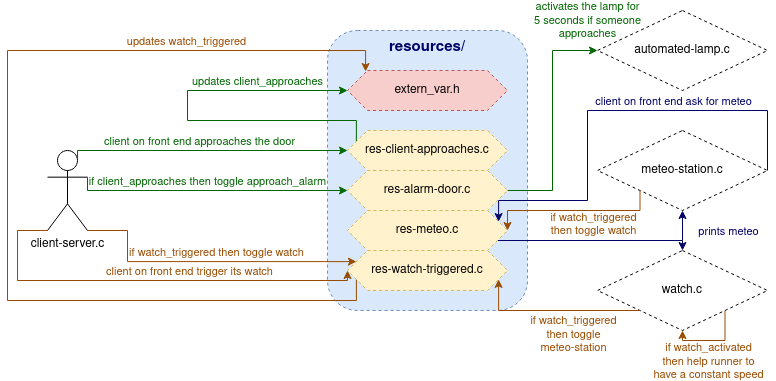

The diagram above was exported from draw.io. Its source (the exported page's mxGraphModel, read from the mxfile embedded in the PNG):
<mxGraphModel dx="622" dy="775" grid="1" gridSize="10" guides="1" tooltips="1" connect="1" arrows="1" fold="1" page="1" pageScale="1" pageWidth="850" pageHeight="1100" math="0" shadow="0">
  <root>
    <mxCell id="0" />
    <mxCell id="1" parent="0" />
    <mxCell id="ARVJnZrCGqc2YmJD4i8q-4" value="&lt;div style=&quot;font-size: 15px&quot;&gt;&lt;b&gt;&lt;font style=&quot;font-size: 15px&quot; color=&quot;#000066&quot;&gt;resources/&lt;/font&gt;&lt;/b&gt;&lt;/div&gt;&lt;div&gt;&lt;font color=&quot;#000033&quot;&gt;&lt;br&gt;&lt;/font&gt;&lt;/div&gt;&lt;div&gt;&lt;font color=&quot;#000033&quot;&gt;&lt;br&gt;&lt;/font&gt;&lt;/div&gt;&lt;div&gt;&lt;font color=&quot;#000033&quot;&gt;&lt;br&gt;&lt;/font&gt;&lt;/div&gt;&lt;div&gt;&lt;font color=&quot;#000033&quot;&gt;&lt;br&gt;&lt;/font&gt;&lt;/div&gt;&lt;div&gt;&lt;font color=&quot;#000033&quot;&gt;&lt;br&gt;&lt;/font&gt;&lt;/div&gt;&lt;div&gt;&lt;font color=&quot;#000033&quot;&gt;&lt;br&gt;&lt;/font&gt;&lt;/div&gt;&lt;div&gt;&lt;font color=&quot;#000033&quot;&gt;&lt;br&gt;&lt;/font&gt;&lt;/div&gt;&lt;div&gt;&lt;font color=&quot;#000033&quot;&gt;&lt;br&gt;&lt;/font&gt;&lt;/div&gt;&lt;div&gt;&lt;font color=&quot;#000033&quot;&gt;&lt;br&gt;&lt;/font&gt;&lt;/div&gt;&lt;div&gt;&lt;font color=&quot;#000033&quot;&gt;&lt;br&gt;&lt;/font&gt;&lt;/div&gt;&lt;div&gt;&lt;font color=&quot;#000033&quot;&gt;&lt;br&gt;&lt;/font&gt;&lt;/div&gt;&lt;div&gt;&lt;font color=&quot;#000033&quot;&gt;&lt;br&gt;&lt;/font&gt;&lt;/div&gt;&lt;div&gt;&lt;font color=&quot;#000033&quot;&gt;&lt;br&gt;&lt;/font&gt;&lt;/div&gt;&lt;div&gt;&lt;font color=&quot;#000033&quot;&gt;&lt;br&gt;&lt;/font&gt;&lt;/div&gt;&lt;div&gt;&lt;font color=&quot;#000033&quot;&gt;&lt;br&gt;&lt;/font&gt;&lt;/div&gt;&lt;div&gt;&lt;font color=&quot;#000033&quot;&gt;&lt;br&gt;&lt;/font&gt;&lt;/div&gt;&lt;div&gt;&lt;font color=&quot;#000033&quot;&gt;&lt;br&gt;&lt;/font&gt;&lt;/div&gt;" style="rounded=1;whiteSpace=wrap;html=1;fillColor=#dae8fc;strokeColor=#6c8ebf;dashed=1;" parent="1" vertex="1">
      <mxGeometry x="360" y="160" width="200" height="280" as="geometry" />
    </mxCell>
    <mxCell id="ARVJnZrCGqc2YmJD4i8q-30" style="edgeStyle=orthogonalEdgeStyle;rounded=0;orthogonalLoop=1;jettySize=auto;html=1;exitX=1;exitY=0.5;exitDx=0;exitDy=0;entryX=1;entryY=0.25;entryDx=0;entryDy=0;strokeColor=#000066;" parent="1" source="ARVJnZrCGqc2YmJD4i8q-14" target="ARVJnZrCGqc2YmJD4i8q-8" edge="1">
      <mxGeometry relative="1" as="geometry">
        <Array as="points">
          <mxPoint x="800" y="240" />
          <mxPoint x="620" y="240" />
          <mxPoint x="620" y="330" />
          <mxPoint x="531" y="330" />
        </Array>
      </mxGeometry>
    </mxCell>
    <mxCell id="ARVJnZrCGqc2YmJD4i8q-31" value="&lt;div&gt;client on front end ask for meteo&lt;/div&gt;" style="edgeLabel;html=1;align=center;verticalAlign=middle;resizable=0;points=[];fontColor=#000066;" parent="ARVJnZrCGqc2YmJD4i8q-30" vertex="1" connectable="0">
      <mxGeometry x="-0.1846" relative="1" as="geometry">
        <mxPoint x="24" y="-10" as="offset" />
      </mxGeometry>
    </mxCell>
    <mxCell id="ARVJnZrCGqc2YmJD4i8q-35" style="edgeStyle=orthogonalEdgeStyle;rounded=0;orthogonalLoop=1;jettySize=auto;html=1;exitX=0;exitY=1;exitDx=0;exitDy=0;exitPerimeter=0;entryX=0;entryY=0.5;entryDx=0;entryDy=0;strokeColor=#994C00;" parent="1" source="ARVJnZrCGqc2YmJD4i8q-1" target="ARVJnZrCGqc2YmJD4i8q-10" edge="1">
      <mxGeometry relative="1" as="geometry">
        <Array as="points">
          <mxPoint x="50" y="360" />
          <mxPoint x="50" y="410" />
          <mxPoint x="380" y="410" />
        </Array>
      </mxGeometry>
    </mxCell>
    <mxCell id="ARVJnZrCGqc2YmJD4i8q-37" value="client on front end trigger its watch" style="edgeLabel;html=1;align=center;verticalAlign=middle;resizable=0;points=[];fontColor=#994C00;" parent="ARVJnZrCGqc2YmJD4i8q-35" vertex="1" connectable="0">
      <mxGeometry x="0.0579" relative="1" as="geometry">
        <mxPoint x="29" y="-10" as="offset" />
      </mxGeometry>
    </mxCell>
    <mxCell id="ARVJnZrCGqc2YmJD4i8q-39" style="edgeStyle=orthogonalEdgeStyle;rounded=0;orthogonalLoop=1;jettySize=auto;html=1;exitX=1;exitY=1;exitDx=0;exitDy=0;exitPerimeter=0;entryX=0;entryY=0.25;entryDx=0;entryDy=0;strokeColor=#994C00;" parent="1" source="ARVJnZrCGqc2YmJD4i8q-1" target="ARVJnZrCGqc2YmJD4i8q-10" edge="1">
      <mxGeometry relative="1" as="geometry">
        <Array as="points">
          <mxPoint x="160" y="360" />
          <mxPoint x="160" y="391" />
        </Array>
        <mxPoint x="380" y="400" as="targetPoint" />
      </mxGeometry>
    </mxCell>
    <mxCell id="ARVJnZrCGqc2YmJD4i8q-40" value="if watch_triggered then toggle watch" style="edgeLabel;html=1;align=center;verticalAlign=middle;resizable=0;points=[];fontColor=#994C00;" parent="ARVJnZrCGqc2YmJD4i8q-39" vertex="1" connectable="0">
      <mxGeometry x="0.2368" relative="1" as="geometry">
        <mxPoint x="-26" y="-10" as="offset" />
      </mxGeometry>
    </mxCell>
    <mxCell id="ARVJnZrCGqc2YmJD4i8q-1" value="&lt;div&gt;client-server.c&lt;/div&gt;" style="shape=umlActor;verticalLabelPosition=bottom;verticalAlign=top;html=1;outlineConnect=0;" parent="1" vertex="1">
      <mxGeometry x="80" y="280" width="40" height="80" as="geometry" />
    </mxCell>
    <mxCell id="ARVJnZrCGqc2YmJD4i8q-28" style="edgeStyle=orthogonalEdgeStyle;rounded=0;orthogonalLoop=1;jettySize=auto;html=1;exitX=1;exitY=0.5;exitDx=0;exitDy=0;entryX=0;entryY=0.5;entryDx=0;entryDy=0;strokeColor=#006600;" parent="1" source="ARVJnZrCGqc2YmJD4i8q-5" target="ARVJnZrCGqc2YmJD4i8q-13" edge="1">
      <mxGeometry relative="1" as="geometry" />
    </mxCell>
    <mxCell id="ARVJnZrCGqc2YmJD4i8q-29" value="activates the lamp for&lt;br&gt; 5 seconds if someone &lt;br&gt;approaches" style="edgeLabel;html=1;align=center;verticalAlign=middle;resizable=0;points=[];fontColor=#006600;" parent="ARVJnZrCGqc2YmJD4i8q-28" vertex="1" connectable="0">
      <mxGeometry x="0.6" y="-2" relative="1" as="geometry">
        <mxPoint x="32" y="-32" as="offset" />
      </mxGeometry>
    </mxCell>
    <mxCell id="ARVJnZrCGqc2YmJD4i8q-5" value="res-alarm-door.c" style="shape=hexagon;perimeter=hexagonPerimeter2;whiteSpace=wrap;html=1;fixedSize=1;dashed=1;fillColor=#fff2cc;strokeColor=#d6b656;" parent="1" vertex="1">
      <mxGeometry x="380" y="300" width="160" height="40" as="geometry" />
    </mxCell>
    <mxCell id="ARVJnZrCGqc2YmJD4i8q-24" style="edgeStyle=orthogonalEdgeStyle;rounded=0;orthogonalLoop=1;jettySize=auto;html=1;exitX=0;exitY=0.25;exitDx=0;exitDy=0;entryX=0;entryY=0.5;entryDx=0;entryDy=0;strokeColor=#006600;fontColor=#006600;" parent="1" source="ARVJnZrCGqc2YmJD4i8q-7" target="ARVJnZrCGqc2YmJD4i8q-12" edge="1">
      <mxGeometry relative="1" as="geometry">
        <Array as="points">
          <mxPoint x="389" y="250" />
          <mxPoint x="220" y="250" />
          <mxPoint x="220" y="220" />
        </Array>
      </mxGeometry>
    </mxCell>
    <mxCell id="ARVJnZrCGqc2YmJD4i8q-25" value="updates client_approaches" style="edgeLabel;html=1;align=center;verticalAlign=middle;resizable=0;points=[];fontColor=#006600;" parent="ARVJnZrCGqc2YmJD4i8q-24" vertex="1" connectable="0">
      <mxGeometry x="0.3889" relative="1" as="geometry">
        <mxPoint x="26.01" y="-9.999999999999998" as="offset" />
      </mxGeometry>
    </mxCell>
    <mxCell id="ARVJnZrCGqc2YmJD4i8q-7" value="res-client-approaches.c" style="shape=hexagon;perimeter=hexagonPerimeter2;whiteSpace=wrap;html=1;fixedSize=1;dashed=1;fillColor=#fff2cc;strokeColor=#d6b656;" parent="1" vertex="1">
      <mxGeometry x="380" y="260" width="160" height="40" as="geometry" />
    </mxCell>
    <mxCell id="ARVJnZrCGqc2YmJD4i8q-32" style="edgeStyle=orthogonalEdgeStyle;rounded=0;orthogonalLoop=1;jettySize=auto;html=1;entryX=0.5;entryY=1;entryDx=0;entryDy=0;strokeColor=#000066;" parent="1" target="ARVJnZrCGqc2YmJD4i8q-14" edge="1">
      <mxGeometry relative="1" as="geometry">
        <Array as="points">
          <mxPoint x="715" y="370" />
        </Array>
        <mxPoint x="530" y="370" as="sourcePoint" />
      </mxGeometry>
    </mxCell>
    <mxCell id="ARVJnZrCGqc2YmJD4i8q-33" value="prints meteo" style="edgeLabel;html=1;align=center;verticalAlign=middle;resizable=0;points=[];fontColor=#000066;" parent="ARVJnZrCGqc2YmJD4i8q-32" vertex="1" connectable="0">
      <mxGeometry x="-0.0308" y="1" relative="1" as="geometry">
        <mxPoint x="126" y="-9" as="offset" />
      </mxGeometry>
    </mxCell>
    <mxCell id="ARVJnZrCGqc2YmJD4i8q-8" value="res-meteo.c" style="shape=hexagon;perimeter=hexagonPerimeter2;whiteSpace=wrap;html=1;fixedSize=1;dashed=1;fillColor=#fff2cc;strokeColor=#d6b656;" parent="1" vertex="1">
      <mxGeometry x="380" y="340" width="160" height="40" as="geometry" />
    </mxCell>
    <mxCell id="ARVJnZrCGqc2YmJD4i8q-42" style="edgeStyle=orthogonalEdgeStyle;rounded=0;orthogonalLoop=1;jettySize=auto;html=1;entryX=0.5;entryY=0;entryDx=0;entryDy=0;strokeColor=#000066;" parent="1" target="ARVJnZrCGqc2YmJD4i8q-15" edge="1">
      <mxGeometry relative="1" as="geometry">
        <Array as="points">
          <mxPoint x="715" y="380" />
          <mxPoint x="715" y="380" />
        </Array>
        <mxPoint x="715" y="370" as="sourcePoint" />
        <mxPoint x="760" y="380" as="targetPoint" />
      </mxGeometry>
    </mxCell>
    <mxCell id="ARVJnZrCGqc2YmJD4i8q-36" style="edgeStyle=orthogonalEdgeStyle;rounded=0;orthogonalLoop=1;jettySize=auto;html=1;exitX=0;exitY=0.75;exitDx=0;exitDy=0;entryX=0.113;entryY=0.025;entryDx=0;entryDy=0;entryPerimeter=0;strokeColor=#994C00;" parent="1" source="ARVJnZrCGqc2YmJD4i8q-10" target="ARVJnZrCGqc2YmJD4i8q-12" edge="1">
      <mxGeometry relative="1" as="geometry">
        <Array as="points">
          <mxPoint x="389" y="430" />
          <mxPoint x="40" y="430" />
          <mxPoint x="40" y="180" />
          <mxPoint x="398" y="180" />
        </Array>
      </mxGeometry>
    </mxCell>
    <mxCell id="ARVJnZrCGqc2YmJD4i8q-38" value="updates watch_triggered" style="edgeLabel;html=1;align=center;verticalAlign=middle;resizable=0;points=[];fontColor=#994C00;" parent="ARVJnZrCGqc2YmJD4i8q-36" vertex="1" connectable="0">
      <mxGeometry x="0.4942" y="4" relative="1" as="geometry">
        <mxPoint x="52.79" y="-6" as="offset" />
      </mxGeometry>
    </mxCell>
    <mxCell id="ARVJnZrCGqc2YmJD4i8q-10" value="res-watch-triggered.c" style="shape=hexagon;perimeter=hexagonPerimeter2;whiteSpace=wrap;html=1;fixedSize=1;dashed=1;fillColor=#fff2cc;strokeColor=#d6b656;" parent="1" vertex="1">
      <mxGeometry x="380" y="380" width="160" height="40" as="geometry" />
    </mxCell>
    <mxCell id="ARVJnZrCGqc2YmJD4i8q-12" value="extern_var.h" style="shape=hexagon;perimeter=hexagonPerimeter2;whiteSpace=wrap;html=1;fixedSize=1;dashed=1;fillColor=#f8cecc;strokeColor=#b85450;" parent="1" vertex="1">
      <mxGeometry x="380" y="200" width="160" height="40" as="geometry" />
    </mxCell>
    <mxCell id="ARVJnZrCGqc2YmJD4i8q-13" value="automated-lamp.c" style="rhombus;whiteSpace=wrap;html=1;dashed=1;" parent="1" vertex="1">
      <mxGeometry x="630" y="140" width="170" height="80" as="geometry" />
    </mxCell>
    <mxCell id="ARVJnZrCGqc2YmJD4i8q-14" value="meteo-station.c" style="rhombus;whiteSpace=wrap;html=1;dashed=1;" parent="1" vertex="1">
      <mxGeometry x="630" y="260" width="170" height="80" as="geometry" />
    </mxCell>
    <mxCell id="ARVJnZrCGqc2YmJD4i8q-15" value="watch.c" style="rhombus;whiteSpace=wrap;html=1;dashed=1;" parent="1" vertex="1">
      <mxGeometry x="630" y="380" width="170" height="80" as="geometry" />
    </mxCell>
    <mxCell id="ARVJnZrCGqc2YmJD4i8q-20" style="edgeStyle=orthogonalEdgeStyle;rounded=0;orthogonalLoop=1;jettySize=auto;html=1;exitX=0.75;exitY=0.1;exitDx=0;exitDy=0;exitPerimeter=0;strokeColor=#006600;" parent="1" source="ARVJnZrCGqc2YmJD4i8q-1" target="ARVJnZrCGqc2YmJD4i8q-7" edge="1">
      <mxGeometry relative="1" as="geometry">
        <Array as="points">
          <mxPoint x="110" y="280" />
        </Array>
      </mxGeometry>
    </mxCell>
    <mxCell id="ARVJnZrCGqc2YmJD4i8q-21" value="client on front end approaches the door" style="edgeLabel;html=1;align=center;verticalAlign=middle;resizable=0;points=[];fontColor=#006600;" parent="ARVJnZrCGqc2YmJD4i8q-20" vertex="1" connectable="0">
      <mxGeometry x="0.1167" y="-1" relative="1" as="geometry">
        <mxPoint x="-26" y="-11" as="offset" />
      </mxGeometry>
    </mxCell>
    <mxCell id="ARVJnZrCGqc2YmJD4i8q-26" style="edgeStyle=orthogonalEdgeStyle;rounded=0;orthogonalLoop=1;jettySize=auto;html=1;exitX=1;exitY=0.3333333333333333;exitDx=0;exitDy=0;exitPerimeter=0;strokeColor=#006600;" parent="1" source="ARVJnZrCGqc2YmJD4i8q-1" target="ARVJnZrCGqc2YmJD4i8q-5" edge="1">
      <mxGeometry relative="1" as="geometry">
        <Array as="points">
          <mxPoint x="120" y="320" />
        </Array>
      </mxGeometry>
    </mxCell>
    <mxCell id="ARVJnZrCGqc2YmJD4i8q-27" value="if client_approaches then toggle approach_alarm" style="edgeLabel;html=1;align=center;verticalAlign=middle;resizable=0;points=[];fontColor=#006600;" parent="ARVJnZrCGqc2YmJD4i8q-26" vertex="1" connectable="0">
      <mxGeometry x="-0.3537" relative="1" as="geometry">
        <mxPoint x="45.33" y="-10" as="offset" />
      </mxGeometry>
    </mxCell>
    <mxCell id="B2kGY9kPycTcSQxoXjOo-1" style="edgeStyle=orthogonalEdgeStyle;rounded=0;orthogonalLoop=1;jettySize=auto;html=1;strokeColor=#994C00;exitX=0;exitY=1;exitDx=0;exitDy=0;entryX=1;entryY=0.75;entryDx=0;entryDy=0;" edge="1" parent="1" source="ARVJnZrCGqc2YmJD4i8q-15" target="ARVJnZrCGqc2YmJD4i8q-10">
      <mxGeometry relative="1" as="geometry">
        <Array as="points">
          <mxPoint x="531" y="440" />
        </Array>
        <mxPoint x="620" y="390" as="sourcePoint" />
        <mxPoint x="531" y="430" as="targetPoint" />
      </mxGeometry>
    </mxCell>
    <mxCell id="B2kGY9kPycTcSQxoXjOo-3" value="&lt;div&gt;if watch_triggered&lt;/div&gt;&lt;div&gt;then toggle &lt;br&gt;&lt;/div&gt;&lt;div&gt;meteo-station&lt;/div&gt;" style="edgeLabel;html=1;align=center;verticalAlign=middle;resizable=0;points=[];fontColor=#994C00;" vertex="1" connectable="0" parent="1">
      <mxGeometry x="610" y="420" as="geometry">
        <mxPoint x="-5" y="43" as="offset" />
      </mxGeometry>
    </mxCell>
    <mxCell id="B2kGY9kPycTcSQxoXjOo-4" style="edgeStyle=orthogonalEdgeStyle;rounded=0;orthogonalLoop=1;jettySize=auto;html=1;strokeColor=#994C00;exitX=1;exitY=1;exitDx=0;exitDy=0;entryX=0.5;entryY=1;entryDx=0;entryDy=0;" edge="1" parent="1" source="ARVJnZrCGqc2YmJD4i8q-15" target="ARVJnZrCGqc2YmJD4i8q-15">
      <mxGeometry relative="1" as="geometry">
        <Array as="points">
          <mxPoint x="758" y="470" />
          <mxPoint x="715" y="470" />
        </Array>
        <mxPoint x="761.4" y="561.11" as="sourcePoint" />
        <mxPoint x="620.0111111111111" y="509.9988888888889" as="targetPoint" />
      </mxGeometry>
    </mxCell>
    <mxCell id="B2kGY9kPycTcSQxoXjOo-5" value="&lt;div&gt;if watch_activated&lt;/div&gt;&lt;div&gt;then help runner to &lt;br&gt;&lt;/div&gt;&lt;div&gt;have a constant speed&lt;br&gt;&lt;/div&gt;" style="edgeLabel;html=1;align=center;verticalAlign=middle;resizable=0;points=[];fontColor=#994C00;" vertex="1" connectable="0" parent="1">
      <mxGeometry x="740" y="490" as="geometry" />
    </mxCell>
    <mxCell id="B2kGY9kPycTcSQxoXjOo-6" style="edgeStyle=orthogonalEdgeStyle;rounded=0;orthogonalLoop=1;jettySize=auto;html=1;strokeColor=#994C00;exitX=0;exitY=1;exitDx=0;exitDy=0;entryX=1;entryY=0.5;entryDx=0;entryDy=0;" edge="1" parent="1" source="ARVJnZrCGqc2YmJD4i8q-14" target="ARVJnZrCGqc2YmJD4i8q-8">
      <mxGeometry relative="1" as="geometry">
        <Array as="points">
          <mxPoint x="673" y="340" />
          <mxPoint x="540" y="340" />
        </Array>
        <mxPoint x="681.4" y="380" as="sourcePoint" />
        <mxPoint x="540.0111111111111" y="368.8888888888889" as="targetPoint" />
      </mxGeometry>
    </mxCell>
    <mxCell id="B2kGY9kPycTcSQxoXjOo-7" value="&lt;div&gt;if watch_triggered&lt;/div&gt;&lt;div&gt;then toggle watch&lt;br&gt;&lt;/div&gt;" style="edgeLabel;html=1;align=center;verticalAlign=middle;resizable=0;points=[];fontColor=#994C00;" vertex="1" connectable="0" parent="1">
      <mxGeometry x="630" y="310" as="geometry">
        <mxPoint x="-5" y="43" as="offset" />
      </mxGeometry>
    </mxCell>
    <mxCell id="B2kGY9kPycTcSQxoXjOo-8" style="edgeStyle=orthogonalEdgeStyle;rounded=0;orthogonalLoop=1;jettySize=auto;html=1;exitX=0.5;exitY=1;exitDx=0;exitDy=0;strokeColor=#006600;fontColor=#006600;" edge="1" parent="1" source="ARVJnZrCGqc2YmJD4i8q-4" target="ARVJnZrCGqc2YmJD4i8q-4">
      <mxGeometry relative="1" as="geometry" />
    </mxCell>
  </root>
</mxGraphModel>